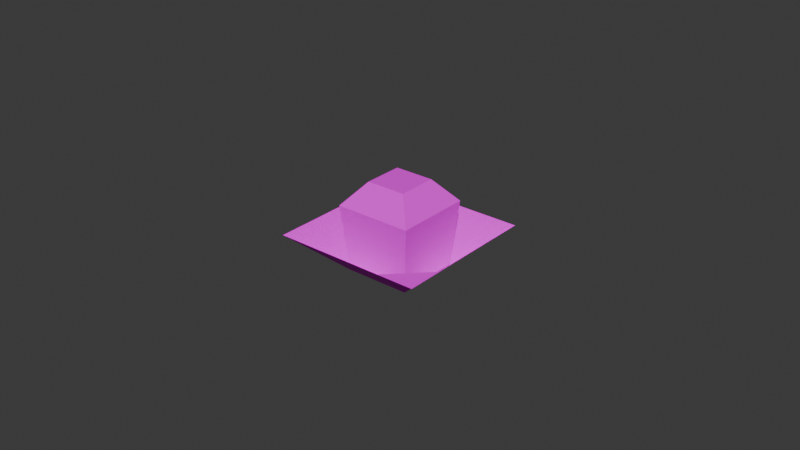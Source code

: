 # Source: Bulb.blend  (saved by Blender 4.0.36; exported with 4.5.12 LTS)
import bpy
from mathutils import Matrix  # noqa: F401  (used for matrix-valued properties, if any)

bpy.ops.wm.read_factory_settings(use_empty=True)
scene = bpy.context.scene
scene.name = 'Scene'

# ---- collections
col_collection = bpy.data.collections.new('Collection'); scene.collection.children.link(col_collection)

# ---- images (referenced by path relative to the original .blend; pixels are not part of the script)
import os
ASSET_DIR = os.environ.get("B2B_ASSET_DIR", "")  # directory of the original .blend (textures are referenced by path, not embedded)
HERE = os.path.dirname(os.path.abspath(__file__))  # packed textures are extracted next to this script under _unpacked/

def load_image(name, relpath, width, height, colorspace="sRGB"):
    """Load a texture the original file referenced (path relative to the .blend, or extracted next to this script)."""
    p = next((c for c in (os.path.join(HERE, relpath), os.path.join(ASSET_DIR, relpath)) if relpath and os.path.exists(c)), "")
    if p:
        img = bpy.data.images.load(p, check_existing=True)
        img.name = name
    else:  # same state as the original file: an image datablock whose file is absent (Cycles renders it pink)
        img = bpy.data.images.new(name, width, height)
        img.source = "FILE"
        img.filepath = "//" + (relpath or name)
    img.colorspace_settings.name = colorspace
    return img
img_leafes_png = load_image('Leafes.png', 'Leafes.png', 1024, 1024, 'sRGB')

# ---- materials (node trees are filled in below, after node groups)
mat_blubbie = bpy.data.materials.new('Blubbie')

# ---- material node trees
mat_blubbie.use_nodes = True; mat_blubbie.node_tree.nodes.clear()
_N = mat_blubbie.node_tree.nodes; _L = mat_blubbie.node_tree.links
n0 = _N.new('ShaderNodeBsdfPrincipled'); n0.name = 'Principled BSDF'; n0.location = (10, 300)
n0.inputs[2].default_value = 1.0
n0.inputs[3].default_value = 1.45
n0.inputs[25].default_value = 0.0
n0.inputs[26].default_value = (0.6773, 0.1831, 1.0, 1.0)
n1 = _N.new('ShaderNodeOutputMaterial'); n1.name = 'Material Output'; n1.location = (300, 300)
n2 = _N.new('ShaderNodeTexImage'); n2.name = 'Image Texture'; n2.location = (-338, 287)
n2.image = img_leafes_png
n2.interpolation = 'Closest'
n3 = _N.new('ShaderNodeMath'); n3.name = 'Math'; n3.location = (0, 0)
n3.hide = True
n3.operation = 'GREATER_THAN'
_L.new(n0.outputs[0], n1.inputs[0])
_L.new(n2.outputs[0], n0.inputs[0])
_L.new(n2.outputs[1], n3.inputs[0])
_L.new(n3.outputs[0], n0.inputs[4])
n1.is_active_output = True

# ---- world
world_world = bpy.data.worlds.new('World'); scene.world = world_world
world_world.use_nodes = True; world_world.node_tree.nodes.clear()
_N = world_world.node_tree.nodes; _L = world_world.node_tree.links
n0 = _N.new('ShaderNodeOutputWorld'); n0.name = 'World Output'; n0.location = (300, 300)
n1 = _N.new('ShaderNodeBackground'); n1.name = 'Background'; n1.location = (10, 300)
n1.inputs[0].default_value = (0.05088, 0.05088, 0.05088, 1.0)
_L.new(n1.outputs[0], n0.inputs[0])
n0.is_active_output = True
world_world.color = (0.05088, 0.05088, 0.05088)
world_world.use_sun_shadow = False
world_world.sun_shadow_jitter_overblur = 0.0

# ---- meshes
me_plane_019 = bpy.data.meshes.new('Plane.019')
me_plane_019.from_pydata([(-0.02445, -0.02187, 0.01262), (0.02383, -0.02187, 0.01262), (-0.02445, 0.02641, 0.01262), (0.02383, 0.02641, 0.01262), (-0.01238, -0.02187, 0.01262), (-0.01238, 0.02641, 0.01262), (0.01162, -0.02187, 0.01262), (0.01162, 0.02641, 0.01262), (-0.02445, 0.01434, 0.01262), (0.02383, 0.01434, 0.01262), (-0.01076, 0.01272, 1.49e-08), (0.01002, 0.01272, 1.49e-08), (-0.02445, -0.009671, 0.01262), (0.02383, -0.009671, 0.01262), (-0.01076, -0.00807, 1.49e-08), (0.01002, -0.00807, 1.49e-08)], [], [(11, 9, 3, 7), (8, 10, 5, 2), (10, 11, 7, 5), (14, 15, 11, 10), (12, 14, 10, 8), (15, 13, 9, 11), (6, 1, 13, 15), (0, 4, 14, 12), (4, 6, 15, 14)])
_uv = me_plane_019.uv_layers.new(name='UVMap')
_uv.uv.foreach_set('vector', [0.3592, 0.7969, 0.375, 0.7969, 0.375, 0.8125, 0.3592, 0.8125, 0.3125, 0.7969, 0.3281, 0.7969, 0.3281, 0.8125, 0.3125, 0.8125, 0.3281, 0.7969, 0.3592, 0.7969, 0.3592, 0.8125, 0.3281, 0.8125, 0.3281, 0.7658, 0.3592, 0.7658, 0.3592, 0.7969, 0.3281, 0.7969, 0.3125, 0.7658, 0.3281, 0.7658, 0.3281, 0.7969, 0.3125, 0.7969, 0.3592, 0.7658, 0.375, 0.7658, 0.375, 0.7969, 0.3592, 0.7969, 0.3592, 0.75, 0.375, 0.75, 0.375, 0.7658, 0.3592, 0.7658, 0.3125, 0.75, 0.3281, 0.75, 0.3281, 0.7658, 0.3125, 0.7658, 0.3281, 0.75, 0.3592, 0.75, 0.3592, 0.7658, 0.3281, 0.7658])
me_plane_019.materials.append(mat_blubbie)
me_plane_019.update()
me_cube_004 = bpy.data.meshes.new('Cube.004')
me_cube_004.from_pydata([(-0.01083, -0.008255, 0.0004253), (-0.01273, -0.01015, 0.02147), (-0.01083, 0.01279, 0.0004253), (-0.01273, 0.01468, 0.02147), (0.01021, -0.008255, 0.0004253), (0.0121, -0.01015, 0.02147), (0.01021, 0.01279, 0.0004253), (0.0121, 0.01468, 0.02147), (-0.006698, -0.00412, 0.02867), (-0.006698, 0.008651, 0.02867), (0.006073, 0.008651, 0.02867), (0.006073, -0.00412, 0.02867)], [], [(0, 1, 3, 2), (2, 3, 7, 6), (6, 7, 5, 4), (4, 5, 1, 0), (2, 6, 4, 0), (7, 3, 9, 10), (10, 9, 8, 11), (5, 7, 10, 11), (3, 1, 8, 9), (1, 5, 11, 8)])
_uv = me_cube_004.uv_layers.new(name='UVMap')
_uv.uv.foreach_set('vector', [0.2539, 0.7656, 0.2812, 0.7656, 0.2812, 0.7969, 0.2539, 0.7969, 0.2539, 0.7656, 0.2812, 0.7656, 0.2812, 0.7969, 0.2539, 0.7969, 0.2539, 0.7656, 0.2812, 0.7656, 0.2812, 0.7969, 0.2539, 0.7969, 0.2539, 0.7656, 0.2812, 0.7656, 0.2812, 0.7969, 0.2539, 0.7969, 0.1562, 0.7461, 0.1758, 0.7461, 0.1758, 0.7695, 0.1562, 0.7695, 0.332, 0.7891, 0.3555, 0.7891, 0.3516, 0.8047, 0.3359, 0.8047, 0.3398, 0.8047, 0.3477, 0.8047, 0.3477, 0.8086, 0.3398, 0.8086, 0.332, 0.7891, 0.3555, 0.7891, 0.3516, 0.8047, 0.3359, 0.8047, 0.332, 0.7891, 0.3555, 0.7891, 0.3516, 0.8047, 0.3359, 0.8047, 0.332, 0.7891, 0.3555, 0.7891, 0.3516, 0.8047, 0.3359, 0.8047])
me_cube_004.materials.append(mat_blubbie)
me_cube_004.update()

# ---- objects
ob_bulbblososm = bpy.data.objects.new('BulbBlososm', me_plane_019)
ob_bulb = bpy.data.objects.new('Bulb', me_cube_004)

# ---- transforms, parenting, visibility, modifiers, constraints
ob_bulbblososm.location = (0.0, 0.0, 0.0)
ob_bulb.location = (0.0, 0.0, 0.0)

# ---- collection membership
col_collection.objects.link(ob_bulbblososm)
col_collection.objects.link(ob_bulb)

# ---- scene / render settings (as saved in the file)
scene.frame_start = 1; scene.frame_end = 250; scene.frame_set(1)
scene.render.engine = 'BLENDER_EEVEE_NEXT'
scene.cycles.sampling_pattern = 'TABULATED_SOBOL'
bpy.context.view_layer.update()

# ---- added for rendering (the .blend has no active camera and no usable light): camera, sun
cam_auto = bpy.data.cameras.new('AutoCamera')
cam_auto.lens = 50.0
cam_auto.sensor_width = 36.0
cam_auto.clip_end = 1000.0
ob_auto_camera = bpy.data.objects.new('AutoCamera', cam_auto)
scene.collection.objects.link(ob_auto_camera)
ob_auto_camera.location = (0.184732, -0.219788, 0.162371)
ob_auto_camera.rotation_euler = (1.09748, -7.21219e-08, 0.694738)
scene.camera = ob_auto_camera
light_auto_sun = bpy.data.lights.new('AutoSun', 'SUN')
light_auto_sun.energy = 3.0
light_auto_sun.angle = 0.0523599
ob_auto_sun = bpy.data.objects.new('AutoSun', light_auto_sun)
scene.collection.objects.link(ob_auto_sun)
ob_auto_sun.rotation_euler = (0.872665, 0.174533, 0.523599)
bpy.context.view_layer.update()

